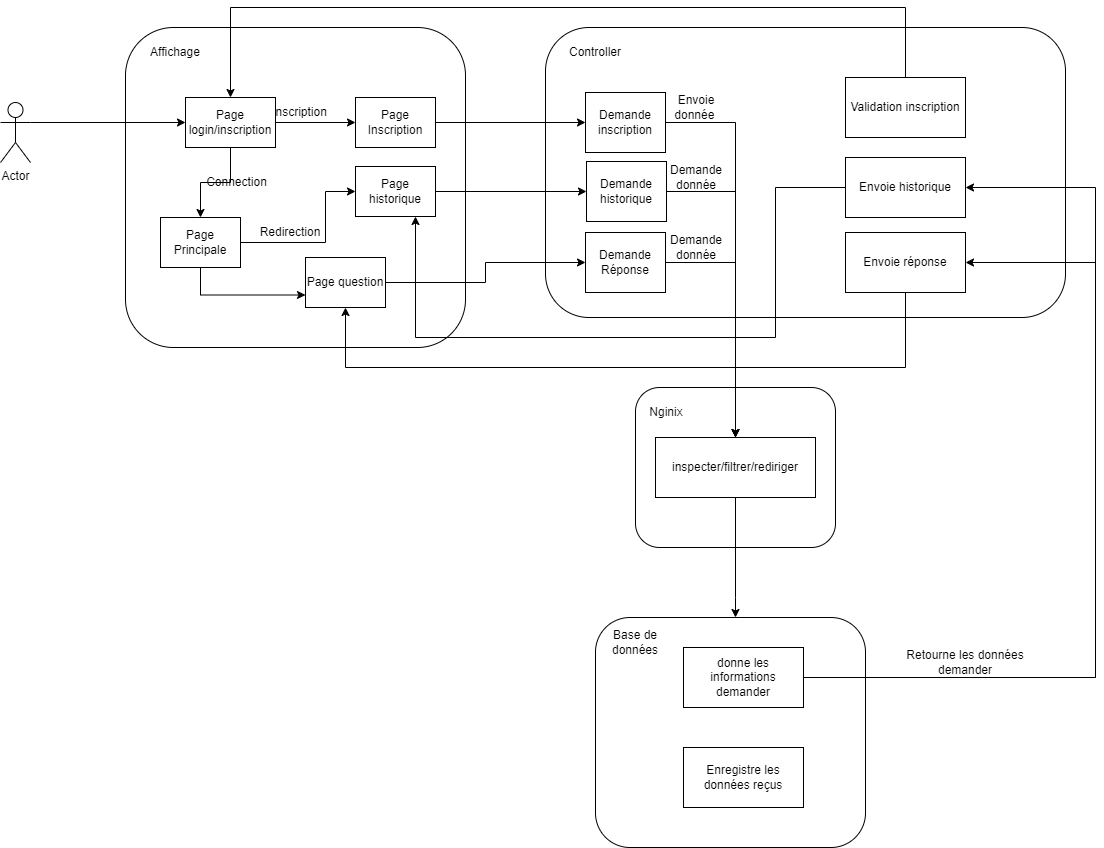

The diagram above was exported from draw.io. Its source (the exported page's mxGraphModel, read from the mxfile embedded in the PNG):
<mxGraphModel dx="2400" dy="835" grid="1" gridSize="10" guides="1" tooltips="1" connect="1" arrows="1" fold="1" page="1" pageScale="1" pageWidth="850" pageHeight="1100" math="0" shadow="0" extFonts="Permanent Marker^https://fonts.googleapis.com/css?family=Permanent+Marker">
  <root>
    <mxCell id="0" />
    <mxCell id="1" parent="0" />
    <mxCell id="O0JCfp1vcjrJFkMlN7os-14" value="" style="rounded=1;whiteSpace=wrap;html=1;" vertex="1" parent="1">
      <mxGeometry x="540" y="150" width="520" height="290" as="geometry" />
    </mxCell>
    <mxCell id="O0JCfp1vcjrJFkMlN7os-41" value="" style="group" vertex="1" connectable="0" parent="1">
      <mxGeometry x="120" y="150" width="340" height="320" as="geometry" />
    </mxCell>
    <mxCell id="O0JCfp1vcjrJFkMlN7os-2" value="" style="rounded=1;whiteSpace=wrap;html=1;" vertex="1" parent="O0JCfp1vcjrJFkMlN7os-41">
      <mxGeometry width="340" height="320" as="geometry" />
    </mxCell>
    <mxCell id="O0JCfp1vcjrJFkMlN7os-3" value="Affichage" style="text;html=1;strokeColor=none;fillColor=none;align=center;verticalAlign=middle;whiteSpace=wrap;rounded=0;" vertex="1" parent="O0JCfp1vcjrJFkMlN7os-41">
      <mxGeometry x="20" y="10" width="60" height="30" as="geometry" />
    </mxCell>
    <mxCell id="O0JCfp1vcjrJFkMlN7os-46" style="edgeStyle=orthogonalEdgeStyle;rounded=0;orthogonalLoop=1;jettySize=auto;html=1;exitX=1;exitY=0.5;exitDx=0;exitDy=0;entryX=0;entryY=0.5;entryDx=0;entryDy=0;" edge="1" parent="O0JCfp1vcjrJFkMlN7os-41" source="O0JCfp1vcjrJFkMlN7os-6" target="O0JCfp1vcjrJFkMlN7os-8">
      <mxGeometry relative="1" as="geometry">
        <Array as="points">
          <mxPoint x="200" y="215" />
          <mxPoint x="200" y="164" />
        </Array>
      </mxGeometry>
    </mxCell>
    <mxCell id="O0JCfp1vcjrJFkMlN7os-69" style="edgeStyle=orthogonalEdgeStyle;rounded=0;orthogonalLoop=1;jettySize=auto;html=1;exitX=0.5;exitY=1;exitDx=0;exitDy=0;entryX=0;entryY=0.75;entryDx=0;entryDy=0;" edge="1" parent="O0JCfp1vcjrJFkMlN7os-41" source="O0JCfp1vcjrJFkMlN7os-6" target="O0JCfp1vcjrJFkMlN7os-9">
      <mxGeometry relative="1" as="geometry" />
    </mxCell>
    <mxCell id="O0JCfp1vcjrJFkMlN7os-6" value="Page Principale" style="rounded=0;whiteSpace=wrap;html=1;" vertex="1" parent="O0JCfp1vcjrJFkMlN7os-41">
      <mxGeometry x="35" y="190" width="80" height="50" as="geometry" />
    </mxCell>
    <mxCell id="O0JCfp1vcjrJFkMlN7os-43" value="Connection" style="text;html=1;strokeColor=none;fillColor=none;align=center;verticalAlign=middle;whiteSpace=wrap;rounded=0;" vertex="1" parent="O0JCfp1vcjrJFkMlN7os-41">
      <mxGeometry x="80" y="140" width="63" height="30" as="geometry" />
    </mxCell>
    <mxCell id="O0JCfp1vcjrJFkMlN7os-44" value="Inscription" style="text;html=1;strokeColor=none;fillColor=none;align=center;verticalAlign=middle;whiteSpace=wrap;rounded=0;" vertex="1" parent="O0JCfp1vcjrJFkMlN7os-41">
      <mxGeometry x="143" y="70" width="63" height="30" as="geometry" />
    </mxCell>
    <mxCell id="O0JCfp1vcjrJFkMlN7os-45" value="Redirection" style="text;html=1;strokeColor=none;fillColor=none;align=center;verticalAlign=middle;whiteSpace=wrap;rounded=0;" vertex="1" parent="O0JCfp1vcjrJFkMlN7os-41">
      <mxGeometry x="135" y="190" width="60" height="30" as="geometry" />
    </mxCell>
    <mxCell id="O0JCfp1vcjrJFkMlN7os-9" value="Page question" style="rounded=0;whiteSpace=wrap;html=1;" vertex="1" parent="O0JCfp1vcjrJFkMlN7os-41">
      <mxGeometry x="180" y="230" width="80" height="50" as="geometry" />
    </mxCell>
    <mxCell id="O0JCfp1vcjrJFkMlN7os-8" value="Page historique" style="rounded=0;whiteSpace=wrap;html=1;" vertex="1" parent="O0JCfp1vcjrJFkMlN7os-41">
      <mxGeometry x="230" y="139" width="80" height="50" as="geometry" />
    </mxCell>
    <mxCell id="O0JCfp1vcjrJFkMlN7os-21" value="Page&lt;br&gt;Inscription" style="rounded=0;whiteSpace=wrap;html=1;" vertex="1" parent="O0JCfp1vcjrJFkMlN7os-41">
      <mxGeometry x="230" y="70" width="80" height="50" as="geometry" />
    </mxCell>
    <mxCell id="O0JCfp1vcjrJFkMlN7os-38" value="" style="group" vertex="1" connectable="0" parent="1">
      <mxGeometry x="630" y="510" width="200" height="160" as="geometry" />
    </mxCell>
    <mxCell id="O0JCfp1vcjrJFkMlN7os-27" value="" style="rounded=1;whiteSpace=wrap;html=1;" vertex="1" parent="O0JCfp1vcjrJFkMlN7os-38">
      <mxGeometry width="200" height="160" as="geometry" />
    </mxCell>
    <mxCell id="O0JCfp1vcjrJFkMlN7os-28" value="Nginix" style="text;html=1;strokeColor=none;fillColor=none;align=center;verticalAlign=middle;whiteSpace=wrap;rounded=0;" vertex="1" parent="O0JCfp1vcjrJFkMlN7os-38">
      <mxGeometry x="7.6923076923076925" y="10" width="46.15384615384615" height="30" as="geometry" />
    </mxCell>
    <mxCell id="O0JCfp1vcjrJFkMlN7os-29" value="inspecter/filtrer/rediriger" style="rounded=0;whiteSpace=wrap;html=1;" vertex="1" parent="O0JCfp1vcjrJFkMlN7os-38">
      <mxGeometry x="20" y="50" width="160" height="60" as="geometry" />
    </mxCell>
    <mxCell id="O0JCfp1vcjrJFkMlN7os-10" style="edgeStyle=orthogonalEdgeStyle;rounded=0;orthogonalLoop=1;jettySize=auto;html=1;exitX=1;exitY=0.3333333333333333;exitDx=0;exitDy=0;exitPerimeter=0;entryX=0;entryY=0.5;entryDx=0;entryDy=0;" edge="1" parent="1" source="O0JCfp1vcjrJFkMlN7os-1" target="O0JCfp1vcjrJFkMlN7os-4">
      <mxGeometry relative="1" as="geometry" />
    </mxCell>
    <mxCell id="O0JCfp1vcjrJFkMlN7os-1" value="Actor" style="shape=umlActor;verticalLabelPosition=bottom;verticalAlign=top;html=1;outlineConnect=0;" vertex="1" parent="1">
      <mxGeometry x="-5" y="225" width="30" height="60" as="geometry" />
    </mxCell>
    <mxCell id="O0JCfp1vcjrJFkMlN7os-11" style="edgeStyle=orthogonalEdgeStyle;rounded=0;orthogonalLoop=1;jettySize=auto;html=1;exitX=0.5;exitY=1;exitDx=0;exitDy=0;entryX=0.5;entryY=0;entryDx=0;entryDy=0;" edge="1" parent="1" source="O0JCfp1vcjrJFkMlN7os-4" target="O0JCfp1vcjrJFkMlN7os-6">
      <mxGeometry relative="1" as="geometry" />
    </mxCell>
    <mxCell id="O0JCfp1vcjrJFkMlN7os-22" style="edgeStyle=orthogonalEdgeStyle;rounded=0;orthogonalLoop=1;jettySize=auto;html=1;exitX=1;exitY=0.5;exitDx=0;exitDy=0;entryX=0;entryY=0.5;entryDx=0;entryDy=0;" edge="1" parent="1" source="O0JCfp1vcjrJFkMlN7os-4" target="O0JCfp1vcjrJFkMlN7os-21">
      <mxGeometry relative="1" as="geometry" />
    </mxCell>
    <mxCell id="O0JCfp1vcjrJFkMlN7os-4" value="Page login/inscription" style="rounded=0;whiteSpace=wrap;html=1;" vertex="1" parent="1">
      <mxGeometry x="180" y="220" width="90" height="50" as="geometry" />
    </mxCell>
    <mxCell id="O0JCfp1vcjrJFkMlN7os-16" style="edgeStyle=orthogonalEdgeStyle;rounded=0;orthogonalLoop=1;jettySize=auto;html=1;exitX=1;exitY=0.5;exitDx=0;exitDy=0;entryX=0;entryY=0.5;entryDx=0;entryDy=0;" edge="1" parent="1" source="O0JCfp1vcjrJFkMlN7os-8" target="O0JCfp1vcjrJFkMlN7os-15">
      <mxGeometry relative="1" as="geometry" />
    </mxCell>
    <mxCell id="O0JCfp1vcjrJFkMlN7os-18" style="edgeStyle=orthogonalEdgeStyle;rounded=0;orthogonalLoop=1;jettySize=auto;html=1;exitX=1;exitY=0.5;exitDx=0;exitDy=0;" edge="1" parent="1" source="O0JCfp1vcjrJFkMlN7os-9" target="O0JCfp1vcjrJFkMlN7os-17">
      <mxGeometry relative="1" as="geometry" />
    </mxCell>
    <mxCell id="O0JCfp1vcjrJFkMlN7os-36" style="edgeStyle=orthogonalEdgeStyle;rounded=0;orthogonalLoop=1;jettySize=auto;html=1;exitX=1;exitY=0.5;exitDx=0;exitDy=0;entryX=0.5;entryY=0;entryDx=0;entryDy=0;" edge="1" parent="1" source="O0JCfp1vcjrJFkMlN7os-15" target="O0JCfp1vcjrJFkMlN7os-29">
      <mxGeometry relative="1" as="geometry" />
    </mxCell>
    <mxCell id="O0JCfp1vcjrJFkMlN7os-33" style="edgeStyle=orthogonalEdgeStyle;rounded=0;orthogonalLoop=1;jettySize=auto;html=1;exitX=1;exitY=0.5;exitDx=0;exitDy=0;" edge="1" parent="1" source="O0JCfp1vcjrJFkMlN7os-17" target="O0JCfp1vcjrJFkMlN7os-29">
      <mxGeometry relative="1" as="geometry" />
    </mxCell>
    <mxCell id="O0JCfp1vcjrJFkMlN7os-17" value="Demande Réponse" style="rounded=0;whiteSpace=wrap;html=1;" vertex="1" parent="1">
      <mxGeometry x="580" y="355" width="80" height="60" as="geometry" />
    </mxCell>
    <mxCell id="O0JCfp1vcjrJFkMlN7os-25" style="edgeStyle=orthogonalEdgeStyle;rounded=0;orthogonalLoop=1;jettySize=auto;html=1;exitX=1;exitY=0.5;exitDx=0;exitDy=0;" edge="1" parent="1" source="O0JCfp1vcjrJFkMlN7os-21" target="O0JCfp1vcjrJFkMlN7os-24">
      <mxGeometry relative="1" as="geometry" />
    </mxCell>
    <mxCell id="O0JCfp1vcjrJFkMlN7os-37" style="edgeStyle=orthogonalEdgeStyle;rounded=0;orthogonalLoop=1;jettySize=auto;html=1;exitX=1;exitY=0.5;exitDx=0;exitDy=0;entryX=0.5;entryY=0;entryDx=0;entryDy=0;" edge="1" parent="1" source="O0JCfp1vcjrJFkMlN7os-24" target="O0JCfp1vcjrJFkMlN7os-29">
      <mxGeometry relative="1" as="geometry">
        <mxPoint x="710" y="530" as="targetPoint" />
      </mxGeometry>
    </mxCell>
    <mxCell id="O0JCfp1vcjrJFkMlN7os-47" style="edgeStyle=orthogonalEdgeStyle;rounded=0;orthogonalLoop=1;jettySize=auto;html=1;exitX=0.5;exitY=1;exitDx=0;exitDy=0;" edge="1" parent="1" source="O0JCfp1vcjrJFkMlN7os-29" target="O0JCfp1vcjrJFkMlN7os-30">
      <mxGeometry relative="1" as="geometry">
        <Array as="points">
          <mxPoint x="730" y="720" />
          <mxPoint x="730" y="720" />
        </Array>
      </mxGeometry>
    </mxCell>
    <mxCell id="O0JCfp1vcjrJFkMlN7os-39" value="" style="group" vertex="1" connectable="0" parent="1">
      <mxGeometry x="590" y="740" width="270" height="230" as="geometry" />
    </mxCell>
    <mxCell id="O0JCfp1vcjrJFkMlN7os-30" value="" style="rounded=1;whiteSpace=wrap;html=1;" vertex="1" parent="O0JCfp1vcjrJFkMlN7os-39">
      <mxGeometry width="270" height="230" as="geometry" />
    </mxCell>
    <mxCell id="O0JCfp1vcjrJFkMlN7os-32" value="Base de données" style="text;html=1;strokeColor=none;fillColor=none;align=center;verticalAlign=middle;whiteSpace=wrap;rounded=0;" vertex="1" parent="O0JCfp1vcjrJFkMlN7os-39">
      <mxGeometry x="10" y="10" width="60" height="30" as="geometry" />
    </mxCell>
    <mxCell id="O0JCfp1vcjrJFkMlN7os-51" value="donne les informations demander" style="rounded=0;whiteSpace=wrap;html=1;" vertex="1" parent="O0JCfp1vcjrJFkMlN7os-39">
      <mxGeometry x="88" y="30" width="120" height="60" as="geometry" />
    </mxCell>
    <mxCell id="O0JCfp1vcjrJFkMlN7os-55" value="Enregistre les données reçus" style="rounded=0;whiteSpace=wrap;html=1;" vertex="1" parent="O0JCfp1vcjrJFkMlN7os-39">
      <mxGeometry x="88" y="130" width="120" height="60" as="geometry" />
    </mxCell>
    <mxCell id="O0JCfp1vcjrJFkMlN7os-23" value="Controller" style="text;html=1;strokeColor=none;fillColor=none;align=center;verticalAlign=middle;whiteSpace=wrap;rounded=0;" vertex="1" parent="1">
      <mxGeometry x="560" y="160" width="60" height="30" as="geometry" />
    </mxCell>
    <mxCell id="O0JCfp1vcjrJFkMlN7os-24" value="Demande inscription" style="rounded=0;whiteSpace=wrap;html=1;" vertex="1" parent="1">
      <mxGeometry x="580" y="215" width="80" height="60" as="geometry" />
    </mxCell>
    <mxCell id="O0JCfp1vcjrJFkMlN7os-15" value="Demande historique" style="rounded=0;whiteSpace=wrap;html=1;" vertex="1" parent="1">
      <mxGeometry x="581" y="284" width="80" height="60" as="geometry" />
    </mxCell>
    <mxCell id="O0JCfp1vcjrJFkMlN7os-53" value="Retourne les données demander" style="text;html=1;strokeColor=none;fillColor=none;align=center;verticalAlign=middle;whiteSpace=wrap;rounded=0;" vertex="1" parent="1">
      <mxGeometry x="890" y="770" width="140" height="30" as="geometry" />
    </mxCell>
    <mxCell id="O0JCfp1vcjrJFkMlN7os-56" value="Envoie donnée&amp;nbsp;" style="text;html=1;strokeColor=none;fillColor=none;align=center;verticalAlign=middle;whiteSpace=wrap;rounded=0;" vertex="1" parent="1">
      <mxGeometry x="661" y="215" width="60" height="30" as="geometry" />
    </mxCell>
    <mxCell id="O0JCfp1vcjrJFkMlN7os-57" value="Demande donnée" style="text;html=1;strokeColor=none;fillColor=none;align=center;verticalAlign=middle;whiteSpace=wrap;rounded=0;" vertex="1" parent="1">
      <mxGeometry x="661" y="285" width="60" height="30" as="geometry" />
    </mxCell>
    <mxCell id="O0JCfp1vcjrJFkMlN7os-58" value="Demande donnée" style="text;html=1;strokeColor=none;fillColor=none;align=center;verticalAlign=middle;whiteSpace=wrap;rounded=0;" vertex="1" parent="1">
      <mxGeometry x="661" y="355" width="60" height="30" as="geometry" />
    </mxCell>
    <mxCell id="O0JCfp1vcjrJFkMlN7os-74" style="edgeStyle=orthogonalEdgeStyle;rounded=0;orthogonalLoop=1;jettySize=auto;html=1;exitX=0.5;exitY=0;exitDx=0;exitDy=0;entryX=0.5;entryY=0;entryDx=0;entryDy=0;" edge="1" parent="1" source="O0JCfp1vcjrJFkMlN7os-59" target="O0JCfp1vcjrJFkMlN7os-4">
      <mxGeometry relative="1" as="geometry">
        <Array as="points">
          <mxPoint x="900" y="130" />
          <mxPoint x="225" y="130" />
        </Array>
      </mxGeometry>
    </mxCell>
    <mxCell id="O0JCfp1vcjrJFkMlN7os-59" value="Validation inscription" style="rounded=0;whiteSpace=wrap;html=1;" vertex="1" parent="1">
      <mxGeometry x="840" y="200" width="120" height="60" as="geometry" />
    </mxCell>
    <mxCell id="O0JCfp1vcjrJFkMlN7os-71" style="edgeStyle=orthogonalEdgeStyle;rounded=0;orthogonalLoop=1;jettySize=auto;html=1;exitX=0;exitY=0.5;exitDx=0;exitDy=0;entryX=0.75;entryY=1;entryDx=0;entryDy=0;" edge="1" parent="1" source="O0JCfp1vcjrJFkMlN7os-60" target="O0JCfp1vcjrJFkMlN7os-8">
      <mxGeometry relative="1" as="geometry">
        <Array as="points">
          <mxPoint x="770" y="310" />
          <mxPoint x="770" y="460" />
          <mxPoint x="410" y="460" />
        </Array>
      </mxGeometry>
    </mxCell>
    <mxCell id="O0JCfp1vcjrJFkMlN7os-60" value="Envoie historique" style="rounded=0;whiteSpace=wrap;html=1;" vertex="1" parent="1">
      <mxGeometry x="840" y="280" width="120" height="60" as="geometry" />
    </mxCell>
    <mxCell id="O0JCfp1vcjrJFkMlN7os-61" style="edgeStyle=orthogonalEdgeStyle;rounded=0;orthogonalLoop=1;jettySize=auto;html=1;exitX=1;exitY=0.5;exitDx=0;exitDy=0;entryX=1;entryY=0.5;entryDx=0;entryDy=0;" edge="1" parent="1" source="O0JCfp1vcjrJFkMlN7os-51" target="O0JCfp1vcjrJFkMlN7os-60">
      <mxGeometry relative="1" as="geometry">
        <Array as="points">
          <mxPoint x="1090" y="800" />
          <mxPoint x="1090" y="310" />
        </Array>
      </mxGeometry>
    </mxCell>
    <mxCell id="O0JCfp1vcjrJFkMlN7os-72" style="edgeStyle=orthogonalEdgeStyle;rounded=0;orthogonalLoop=1;jettySize=auto;html=1;exitX=0.5;exitY=1;exitDx=0;exitDy=0;entryX=0.5;entryY=1;entryDx=0;entryDy=0;" edge="1" parent="1" source="O0JCfp1vcjrJFkMlN7os-62" target="O0JCfp1vcjrJFkMlN7os-9">
      <mxGeometry relative="1" as="geometry">
        <Array as="points">
          <mxPoint x="900" y="490" />
          <mxPoint x="340" y="490" />
        </Array>
      </mxGeometry>
    </mxCell>
    <mxCell id="O0JCfp1vcjrJFkMlN7os-62" value="Envoie réponse" style="rounded=0;whiteSpace=wrap;html=1;" vertex="1" parent="1">
      <mxGeometry x="840" y="355" width="120" height="60" as="geometry" />
    </mxCell>
    <mxCell id="O0JCfp1vcjrJFkMlN7os-63" style="edgeStyle=orthogonalEdgeStyle;rounded=0;orthogonalLoop=1;jettySize=auto;html=1;exitX=1;exitY=0.5;exitDx=0;exitDy=0;entryX=1;entryY=0.5;entryDx=0;entryDy=0;" edge="1" parent="1" source="O0JCfp1vcjrJFkMlN7os-51" target="O0JCfp1vcjrJFkMlN7os-62">
      <mxGeometry relative="1" as="geometry">
        <Array as="points">
          <mxPoint x="1090" y="800" />
          <mxPoint x="1090" y="385" />
        </Array>
      </mxGeometry>
    </mxCell>
  </root>
</mxGraphModel>